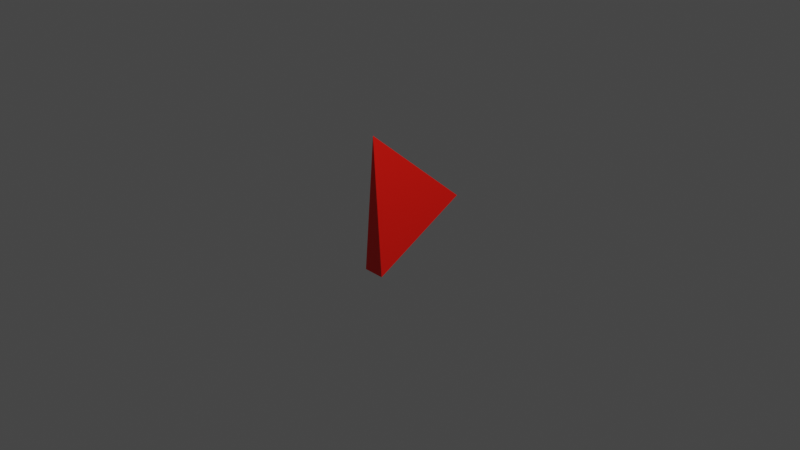 # Source: bullet_1.blend  (saved by Blender 3.6.11; exported with 4.5.12 LTS)
import bpy
from mathutils import Matrix  # noqa: F401  (used for matrix-valued properties, if any)

bpy.ops.wm.read_factory_settings(use_empty=True)
scene = bpy.context.scene
scene.name = 'Scene'

# ---- collections
col_collection = bpy.data.collections.new('Collection'); scene.collection.children.link(col_collection)

# ---- materials (node trees are filled in below, after node groups)
mat_material_001 = bpy.data.materials.new('Material.001')
mat_material_001.use_transparent_shadow = False

# ---- material node trees
mat_material_001.use_nodes = True; mat_material_001.node_tree.nodes.clear()
_N = mat_material_001.node_tree.nodes; _L = mat_material_001.node_tree.links
n0 = _N.new('ShaderNodeBsdfPrincipled'); n0.name = 'Principled BSDF'; n0.location = (10, 300)
n0.distribution = 'GGX'
n0.subsurface_method = 'RANDOM_WALK_SKIN'
n0.inputs[0].default_value = (1.0, 0.006368, 0.0, 1.0)
n0.inputs[3].default_value = 1.45
n0.inputs[27].default_value = (0.0, 0.0, 0.0, 1.0)
n0.inputs[28].default_value = 1.0
n1 = _N.new('ShaderNodeOutputMaterial'); n1.name = 'Material Output'; n1.location = (300, 300)
_L.new(n0.outputs[0], n1.inputs[0])
n1.is_active_output = True

# ---- world
world_world = bpy.data.worlds.new('World'); scene.world = world_world
world_world.use_nodes = True; world_world.node_tree.nodes.clear()
_N = world_world.node_tree.nodes; _L = world_world.node_tree.links
n0 = _N.new('ShaderNodeOutputWorld'); n0.name = 'World Output'; n0.location = (300, 300)
n1 = _N.new('ShaderNodeBackground'); n1.name = 'Background'; n1.location = (10, 300)
n1.inputs[0].default_value = (0.05088, 0.05088, 0.05088, 1.0)
_L.new(n1.outputs[0], n0.inputs[0])
n0.is_active_output = True
world_world.color = (0.05088, 0.05088, 0.05088)
world_world.use_sun_shadow = False
world_world.sun_shadow_jitter_overblur = 0.0

# ---- cameras
cam_camera = bpy.data.cameras.new('Camera')
cam_camera.clip_end = 100.0
cam_camera.ortho_scale = 7.314

# ---- lights
light_light = bpy.data.lights.new('Light', 'POINT')
light_light.transmission_factor = 0.0
light_light.energy = 1000.0
light_light.shadow_soft_size = 0.1
light_light.shadow_maximum_resolution = 0.006
light_light.use_absolute_resolution = True

# ---- meshes
me_cone = bpy.data.meshes.new('Cone')
me_cone.from_pydata([(0.006268, -0.3489, 1.0), (-0.1249, -0.3489, -0.5), (0.1123, -0.3489, -0.5), (0.006268, 0.8326, -6.557e-08)], [], [(0, 3, 1), (0, 1, 2), (1, 3, 2), (2, 3, 0)])
_uv = me_cone.uv_layers.new(name='UVMap')
_uv.uv.foreach_set('vector', [0.25, 0.49, 0.25, 0.25, 0.4578, 0.13, 0.75, 0.49, 0.9578, 0.13, 0.5422, 0.13, 0.4578, 0.13, 0.25, 0.25, 0.04215, 0.13, 0.04215, 0.13, 0.25, 0.25, 0.25, 0.49])
me_cone.materials.append(mat_material_001)
me_cone.update()

# ---- objects
ob_light = bpy.data.objects.new('Light', light_light)
ob_camera = bpy.data.objects.new('Camera', cam_camera)
ob_cone = bpy.data.objects.new('Cone', me_cone)

# ---- transforms, parenting, visibility, modifiers, constraints
ob_light.location = (4.076, 1.005, 5.904)
ob_light.rotation_euler = (0.6503, 0.05522, 1.866)
ob_light.lock_rotations_4d = False
ob_light.empty_display_type = 'ARROWS'
ob_light.color = (0.0, 0.0, 0.0, 0.0)
ob_light.lineart.crease_threshold = 0.0
ob_camera.location = (7.359, -6.926, 4.958)
ob_camera.rotation_euler = (1.109, 0.0, 0.8149)
ob_camera.lock_rotations_4d = False
ob_camera.empty_display_type = 'ARROWS'
ob_camera.color = (0.0, 0.0, 0.0, 0.0)
ob_camera.display_type = 'WIRE'
ob_camera.lineart.crease_threshold = 0.0
ob_cone.location = (0.0, 0.0, 0.0)

# ---- collection membership
col_collection.objects.link(ob_light)
col_collection.objects.link(ob_camera)
col_collection.objects.link(ob_cone)

# ---- scene / render settings (as saved in the file)
scene.camera = ob_camera
scene.frame_start = 1; scene.frame_end = 250; scene.frame_set(1)
scene.render.engine = 'BLENDER_EEVEE_NEXT'
scene.cycles.sampling_pattern = 'TABULATED_SOBOL'
scene.view_settings.view_transform = 'Filmic'
bpy.context.view_layer.update()

